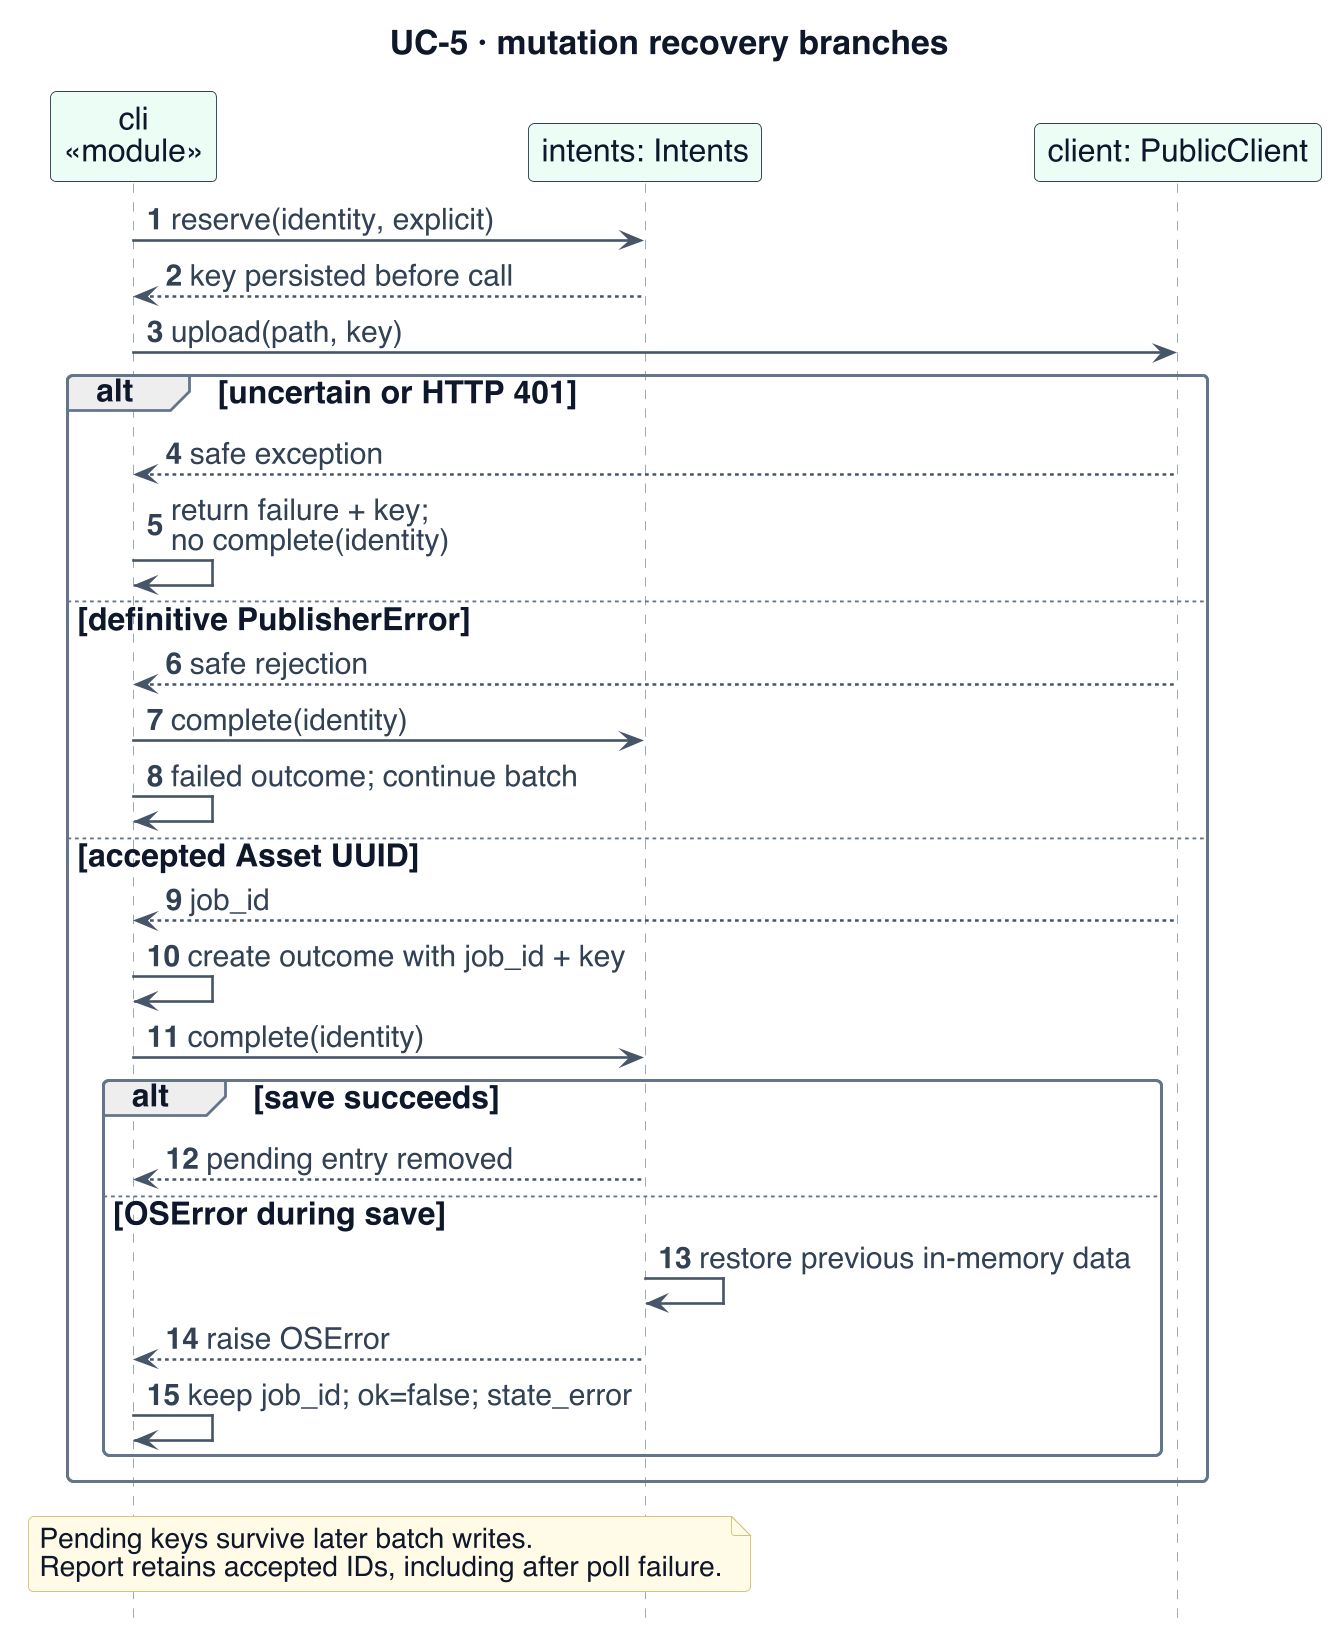

The diagram above was rendered by PlantUML. Its source (embedded in the PNG):
@startuml
!include _style.iuml
' Evidence (07c7c14): publisher/cli.py; publisher/client.py; publisher/state.py
skinparam dpi 180
skinparam BackgroundColor white
skinparam defaultFontSize 17
skinparam ArrowFontSize 16
skinparam ClassAttributeFontSize 16
skinparam ClassStereotypeFontSize 14
skinparam NoteFontSize 15
skinparam classAttributeIconSize 0
skinparam nodesep 22
skinparam ranksep 24
hide footbox
autonumber
skinparam maxMessageSize 240
skinparam sequenceParticipantPadding 8
title UC-5 · mutation recovery branches
participant "cli\n«module»" as C $CLIENT
participant "intents: Intents" as I $CLIENT
participant "client: PublicClient" as P $CLIENT
C -> I : reserve(identity, explicit)
I --> C : key persisted before call
C -> P : upload(path, key)
alt uncertain or HTTP 401
 P --> C : safe exception
 C -> C : return failure + key;\nno complete(identity)
else definitive PublisherError
 P --> C : safe rejection
 C -> I : complete(identity)
 C -> C : failed outcome; continue batch
else accepted Asset UUID
 P --> C : job_id
 C -> C : create outcome with job_id + key
 C -> I : complete(identity)
 alt save succeeds
  I --> C : pending entry removed
 else OSError during save
  I -> I : restore previous in-memory data
  I --> C : raise OSError
  C -> C : keep job_id; ok=false; state_error
 end

end
note over C,I : Pending keys survive later batch writes.\nReport retains accepted IDs, including after poll failure.
@enduml